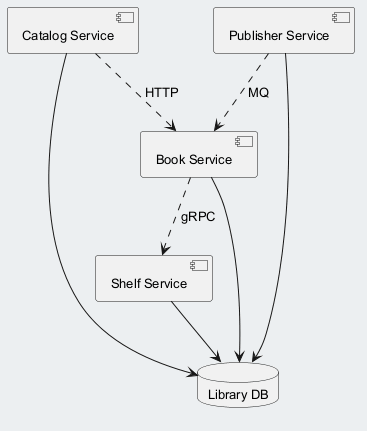

The diagram above was rendered by PlantUML. Its source (embedded in the PNG):
@startuml
skinparam backgroundColor #ECEFF1
skinparam classBackgroundColor #FFFFFF
skinparam classBorderColor #455A64
skinparam defaultFontSize 13
component "Catalog Service" as C_CatalogService
component "Book Service" as C_BookService
component "Publisher Service" as C_PublisherService
component "Shelf Service" as C_ShelfService
database "Library DB" as DB_library
C_CatalogService --> DB_library
C_BookService --> DB_library
C_PublisherService --> DB_library
C_ShelfService --> DB_library
C_CatalogService ..> C_BookService : HTTP
C_PublisherService ..> C_BookService : MQ
C_BookService ..> C_ShelfService : gRPC
@enduml